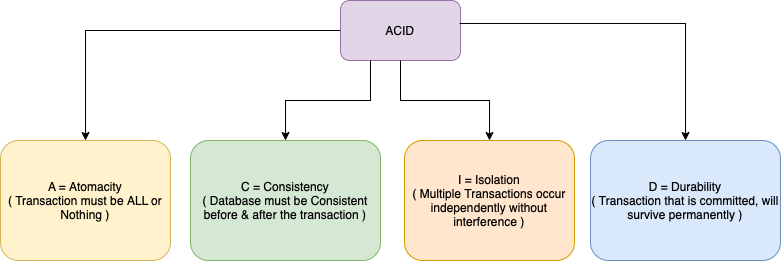

The diagram above was exported from draw.io. Its source (the exported page's mxGraphModel, read from the mxfile embedded in the PNG):
<mxGraphModel dx="786" dy="467" grid="1" gridSize="10" guides="1" tooltips="1" connect="1" arrows="1" fold="1" page="1" pageScale="1" pageWidth="827" pageHeight="1169" math="0" shadow="0">
  <root>
    <mxCell id="0" />
    <mxCell id="1" parent="0" />
    <mxCell id="JFQHhQztViNiFedXBR7H-1" value="A = Atomacity&lt;br&gt;( Transaction must be ALL or Nothing )" style="rounded=1;whiteSpace=wrap;html=1;fillColor=#fff2cc;strokeColor=#d6b656;" parent="1" vertex="1">
      <mxGeometry x="10" y="160" width="170" height="120" as="geometry" />
    </mxCell>
    <mxCell id="JFQHhQztViNiFedXBR7H-2" value="ACID" style="rounded=1;whiteSpace=wrap;html=1;fillColor=#e1d5e7;strokeColor=#9673a6;" parent="1" vertex="1">
      <mxGeometry x="350" y="20" width="120" height="60" as="geometry" />
    </mxCell>
    <mxCell id="JFQHhQztViNiFedXBR7H-3" value="" style="endArrow=classic;html=1;rounded=0;edgeStyle=orthogonalEdgeStyle;entryX=0.5;entryY=0;entryDx=0;entryDy=0;" parent="1" source="JFQHhQztViNiFedXBR7H-2" target="JFQHhQztViNiFedXBR7H-1" edge="1">
      <mxGeometry width="50" height="50" relative="1" as="geometry">
        <mxPoint x="380" y="270" as="sourcePoint" />
        <mxPoint x="160" y="150" as="targetPoint" />
      </mxGeometry>
    </mxCell>
    <mxCell id="JFQHhQztViNiFedXBR7H-5" value="C = Consistency&lt;br&gt;( Database must be Consistent before &amp;amp; after the transaction )" style="rounded=1;whiteSpace=wrap;html=1;fillColor=#d5e8d4;strokeColor=#82b366;" parent="1" vertex="1">
      <mxGeometry x="200" y="160" width="190" height="120" as="geometry" />
    </mxCell>
    <mxCell id="JFQHhQztViNiFedXBR7H-6" value="" style="endArrow=classic;html=1;rounded=0;exitX=0.25;exitY=1;exitDx=0;exitDy=0;entryX=0.5;entryY=0;entryDx=0;entryDy=0;edgeStyle=orthogonalEdgeStyle;" parent="1" source="JFQHhQztViNiFedXBR7H-2" target="JFQHhQztViNiFedXBR7H-5" edge="1">
      <mxGeometry width="50" height="50" relative="1" as="geometry">
        <mxPoint x="360" y="270" as="sourcePoint" />
        <mxPoint x="410" y="220" as="targetPoint" />
      </mxGeometry>
    </mxCell>
    <mxCell id="JFQHhQztViNiFedXBR7H-7" value="I = Isolation&lt;br&gt;( Multiple Transactions occur independently without interference )" style="rounded=1;whiteSpace=wrap;html=1;fillColor=#ffe6cc;strokeColor=#d79b00;" parent="1" vertex="1">
      <mxGeometry x="414" y="160" width="170" height="120" as="geometry" />
    </mxCell>
    <mxCell id="JFQHhQztViNiFedXBR7H-8" value="" style="endArrow=classic;html=1;rounded=0;edgeStyle=orthogonalEdgeStyle;" parent="1" source="JFQHhQztViNiFedXBR7H-2" target="JFQHhQztViNiFedXBR7H-7" edge="1">
      <mxGeometry width="50" height="50" relative="1" as="geometry">
        <mxPoint x="360" y="270" as="sourcePoint" />
        <mxPoint x="410" y="220" as="targetPoint" />
      </mxGeometry>
    </mxCell>
    <mxCell id="JFQHhQztViNiFedXBR7H-9" value="D = Durability&lt;br&gt;( Transaction that is committed, will survive permanently )" style="rounded=1;whiteSpace=wrap;html=1;fillColor=#dae8fc;strokeColor=#6c8ebf;" parent="1" vertex="1">
      <mxGeometry x="600" y="160" width="190" height="120" as="geometry" />
    </mxCell>
    <mxCell id="JFQHhQztViNiFedXBR7H-10" value="" style="endArrow=classic;html=1;rounded=0;exitX=0.992;exitY=0.383;exitDx=0;exitDy=0;exitPerimeter=0;entryX=0.5;entryY=0;entryDx=0;entryDy=0;edgeStyle=orthogonalEdgeStyle;" parent="1" source="JFQHhQztViNiFedXBR7H-2" target="JFQHhQztViNiFedXBR7H-9" edge="1">
      <mxGeometry width="50" height="50" relative="1" as="geometry">
        <mxPoint x="370" y="230" as="sourcePoint" />
        <mxPoint x="420" y="180" as="targetPoint" />
      </mxGeometry>
    </mxCell>
  </root>
</mxGraphModel>